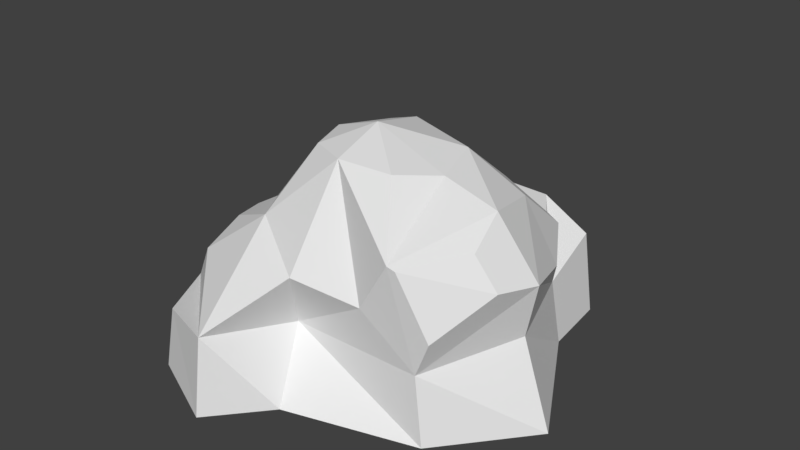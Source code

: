 # Source: Rock2.blend  (saved by Blender 2.79.0; exported with 4.5.12 LTS)
import bpy
from mathutils import Matrix  # noqa: F401  (used for matrix-valued properties, if any)

bpy.ops.wm.read_factory_settings(use_empty=True)
scene = bpy.context.scene
scene.name = 'Scene'

# ---- collections
col_collection_1 = bpy.data.collections.new('Collection 1'); scene.collection.children.link(col_collection_1)

# ---- world
world_world = bpy.data.worlds.new('World'); scene.world = world_world
world_world.color = (0.05088, 0.05088, 0.05088)
world_world.use_sun_shadow = False
world_world.sun_shadow_jitter_overblur = 0.0
world_world.cycles.sampling_method = 'MANUAL'

# ---- meshes
me_cube_001 = bpy.data.meshes.new('Cube.001')
me_cube_001.from_pydata([(-1.238, -1.243, -1.0), (-0.9439, -1.099, 0.8223), (-1.238, 1.253, -1.0), (-1.087, 1.093, 0.4851), (1.258, -1.243, -1.0), (1.258, 1.253, -1.0), (-1.913, -0.2439, -1.0), (-1.677, -0.2157, 0.4851), (2.089, -0.2439, -1.0), (-0.2699, 1.998, -1.0), (-0.3786, 1.643, 0.5686), (-0.2699, -1.683, -1.0), (-0.2411, -1.474, 0.4851), (-0.2243, -0.1993, -1.0), (-0.7474, -0.163, 1.576), (-0.6065, 0.5131, 1.478), (-0.321, 0.6077, 1.541), (0.5662, 0.3417, 1.513), (0.748, -0.2761, 1.463), (0.4559, -0.7366, 1.547), (-0.1555, -0.8211, 1.573), (-0.6249, -0.6095, 1.546), (-0.1664, -0.2095, 1.775), (-1.145, 1.149, -0.6204), (1.158, 1.186, -0.2205), (1.137, -1.2, -0.2128), (1.694, -0.1565, -0.04806), (-1.768, -0.2566, -0.599), (-0.5022, -1.124, -0.285), (-2.47, -0.8892, -1.0), (-1.24, 1.986, -0.3829), (-1.332, 2.089, -1.0), (-0.3642, 2.834, -1.0), (1.063, 2.023, 0.01702), (1.164, 2.089, -1.0), (-0.3464, 2.694, -0.2922), (-0.8948, 1.455, -0.05502), (-1.795, -1.888, -1.0), (0.7432, 1.644, 0.3436), (-0.9018, 2.054, 0.1827), (-0.3537, 2.342, 0.1818), (0.5145, 1.981, 0.3633), (-1.702, -1.824, -0.2714), (-2.325, -0.9019, -0.466), (-0.827, -2.328, -1.0), (-0.8092, -2.219, -0.0783), (-1.778, 1.706, -1.0), (-2.61, -0.1403, -1.0), (-1.905, 1.336, -0.3835), (-1.642, 1.147, -0.2784), (-2.148, 0.005823, -0.261), (-2.455, 0.09417, -0.3647), (-1.783, -0.4243, 0.4323), (-1.885, -0.5791, 0.02661), (-2.099, -0.8092, 0.02043), (-1.687, -1.284, 0.2472), (-1.626, -0.8586, 0.5008), (0.8922, -1.328, 0.9597), (0.4924, -1.266, 0.3235), (1.186, 0.4904, 1.107), (1.545, 0.6041, 0.3729), (1.163, 1.217, 0.5015), (0.5609, 1.058, 0.9361), (1.86, -0.222, 0.6198), (1.406, -0.3096, 1.302), (0.9887, -1.319, 0.9306), (1.321, -1.228, 0.2197), (1.717, -0.7029, 0.6852), (1.474, -0.7548, 1.05)], [], [(27, 7, 3, 23), (62, 61, 38, 10), (27, 6, 29, 43), (13, 8, 4, 11), (10, 3, 15, 16), (9, 5, 8, 13), (64, 59, 17, 18), (11, 28, 45, 44), (2, 9, 13, 6), (24, 60, 63, 26), (6, 13, 11, 0), (12, 58, 20), (10, 39, 36), (22, 14, 21, 20), (16, 15, 14, 22), (17, 16, 22, 18), (20, 19, 22), (24, 38, 61, 60), (7, 1, 21, 14), (3, 7, 14, 15), (1, 12, 20, 21), (35, 30, 39, 40), (4, 25, 28, 11), (5, 24, 26, 8), (43, 54, 53, 27), (8, 26, 25, 4), (5, 9, 32, 34), (2, 46, 23), (31, 30, 35, 32), (32, 35, 33, 34), (2, 23, 30, 31), (10, 41, 39), (24, 5, 34, 33), (9, 2, 31, 32), (38, 41, 10), (30, 23, 36, 39), (24, 33, 41, 38), (33, 35, 40, 41), (10, 36, 3), (40, 39, 41), (3, 36, 23), (37, 42, 43, 29), (44, 45, 42, 37), (0, 11, 44, 37), (6, 0, 37, 29), (7, 52, 56, 1), (27, 23, 49, 50), (2, 6, 47, 46), (47, 51, 48, 46), (50, 51, 47, 27), (6, 27, 47), (50, 49, 48, 51), (46, 48, 49, 23), (1, 45, 12), (45, 28, 12), (42, 45, 43), (1, 56, 55, 45), (54, 55, 53), (7, 27, 53, 52), (25, 57, 58), (59, 64, 63, 60), (57, 64, 18, 19), (45, 55, 43), (55, 54, 43), (55, 56, 53), (52, 53, 56), (12, 28, 58), (28, 25, 58), (63, 64, 68, 67), (58, 57, 20), (20, 57, 19), (57, 25, 66, 65), (26, 63, 67, 66, 25), (18, 22, 19), (60, 61, 59), (62, 59, 61), (59, 62, 17), (17, 62, 16), (16, 62, 10), (65, 66, 67, 68), (57, 65, 68, 64)])
me_cube_001.use_remesh_preserve_volume = False
me_cube_001.use_remesh_preserve_attributes = False
me_cube_001.use_mirror_vertex_groups = False
me_cube_001.update()

# ---- objects
ob_cube = bpy.data.objects.new('Cube', me_cube_001)

# ---- transforms, parenting, visibility, modifiers, constraints
ob_cube.location = (0.0, 0.0, 1.0)
ob_cube.lineart.crease_threshold = 0.0

# ---- collection membership
col_collection_1.objects.link(ob_cube)

# ---- scene / render settings (as saved in the file)
scene.frame_start = 1; scene.frame_end = 250; scene.frame_set(1)
scene.render.engine = 'BLENDER_EEVEE_NEXT'
scene.render.resolution_percentage = 50
scene.render.dither_intensity = 0.0
scene.cycles.use_denoising = False
scene.cycles.samples = 128
scene.cycles.sampling_pattern = 'TABULATED_SOBOL'
scene.cycles.use_adaptive_sampling = False
scene.cycles.use_light_tree = False
scene.cycles.blur_glossy = 0.0
scene.cycles.sample_clamp_indirect = 0.0
scene.view_settings.view_transform = 'Standard'
bpy.context.view_layer.update()

# ---- added for rendering (the .blend has no active camera and no usable light): camera, sun
cam_auto = bpy.data.cameras.new('AutoCamera')
cam_auto.lens = 50.0
cam_auto.sensor_width = 36.0
cam_auto.clip_end = 1000.0
ob_auto_camera = bpy.data.objects.new('AutoCamera', cam_auto)
scene.collection.objects.link(ob_auto_camera)
ob_auto_camera.location = (6.68984, -8.08749, 6.94776)
ob_auto_camera.rotation_euler = (1.09748, -7.21219e-08, 0.694738)
scene.camera = ob_auto_camera
light_auto_sun = bpy.data.lights.new('AutoSun', 'SUN')
light_auto_sun.energy = 3.0
light_auto_sun.angle = 0.0523599
ob_auto_sun = bpy.data.objects.new('AutoSun', light_auto_sun)
scene.collection.objects.link(ob_auto_sun)
ob_auto_sun.rotation_euler = (0.872665, 0.174533, 0.523599)
bpy.context.view_layer.update()

